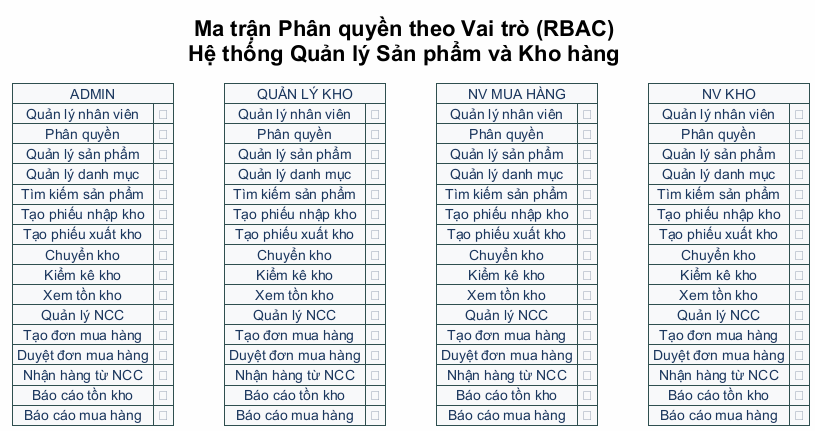

The diagram above was rendered by PlantUML. Its source (embedded in the PNG):
@startuml functional-model-rbac-matrix
!theme plain
skinparam defaultFontName "Arial"
skinparam backgroundColor #FEFEFE

title Ma trận Phân quyền theo Vai trò (RBAC)\nHệ thống Quản lý Sản phẩm và Kho hàng

skinparam map {
    BackgroundColor #F8F9FA
    FontColor #1a365d
    BorderColor #2F4F4F
}

map "ADMIN" as admin {
    Quản lý nhân viên => ✅
    Phân quyền => ✅
    Quản lý sản phẩm => ✅
    Quản lý danh mục => ✅
    Tìm kiếm sản phẩm => ✅
    Tạo phiếu nhập kho => ❌
    Tạo phiếu xuất kho => ❌
    Chuyển kho => ❌
    Kiểm kê kho => ❌
    Xem tồn kho => ✅
    Quản lý NCC => ❌
    Tạo đơn mua hàng => ❌
    Duyệt đơn mua hàng => ❌
    Nhận hàng từ NCC => ❌
    Báo cáo tồn kho => ✅
    Báo cáo mua hàng => ✅
}

map "QUẢN LÝ KHO" as qlk {
    Quản lý nhân viên => ❌
    Phân quyền => ❌
    Quản lý sản phẩm => ✅
    Quản lý danh mục => ✅
    Tìm kiếm sản phẩm => ✅
    Tạo phiếu nhập kho => ❌
    Tạo phiếu xuất kho => ❌
    Chuyển kho => ✅
    Kiểm kê kho => ✅
    Xem tồn kho => ✅
    Quản lý NCC => ❌
    Tạo đơn mua hàng => ❌
    Duyệt đơn mua hàng => ✅
    Nhận hàng từ NCC => ❌
    Báo cáo tồn kho => ✅
    Báo cáo mua hàng => ❌
}

map "NV MUA HÀNG" as nvmh {
    Quản lý nhân viên => ❌
    Phân quyền => ❌
    Quản lý sản phẩm => ❌
    Quản lý danh mục => ❌
    Tìm kiếm sản phẩm => ✅
    Tạo phiếu nhập kho => ❌
    Tạo phiếu xuất kho => ❌
    Chuyển kho => ❌
    Kiểm kê kho => ❌
    Xem tồn kho => ❌
    Quản lý NCC => ✅
    Tạo đơn mua hàng => ✅
    Duyệt đơn mua hàng => ❌
    Nhận hàng từ NCC => ❌
    Báo cáo tồn kho => ❌
    Báo cáo mua hàng => ❌
}

map "NV KHO" as nvk {
    Quản lý nhân viên => ❌
    Phân quyền => ❌
    Quản lý sản phẩm => ❌
    Quản lý danh mục => ❌
    Tìm kiếm sản phẩm => ✅
    Tạo phiếu nhập kho => ✅
    Tạo phiếu xuất kho => ✅
    Chuyển kho => ❌
    Kiểm kê kho => ✅
    Xem tồn kho => ✅
    Quản lý NCC => ❌
    Tạo đơn mua hàng => ❌
    Duyệt đơn mua hàng => ❌
    Nhận hàng từ NCC => ✅
    Báo cáo tồn kho => ❌
    Báo cáo mua hàng => ❌
}

admin -[hidden]right- qlk
qlk -[hidden]right- nvmh
nvmh -[hidden]right- nvk

@enduml